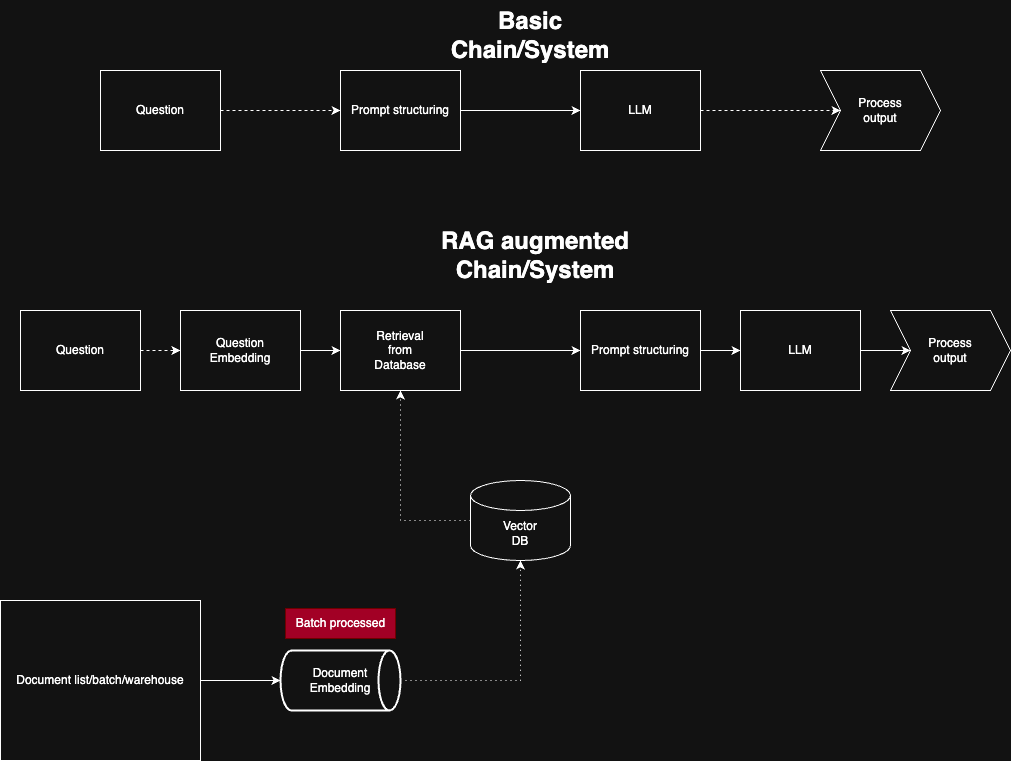

The diagram above was exported from draw.io. Its source (the exported page's mxGraphModel, read from the mxfile embedded in the PNG):
<mxGraphModel dx="1295" dy="871" grid="1" gridSize="10" guides="1" tooltips="1" connect="1" arrows="1" fold="1" page="1" pageScale="1" pageWidth="850" pageHeight="1100" math="0" shadow="0">
  <root>
    <mxCell id="0" />
    <mxCell id="1" parent="0" />
    <mxCell id="4g2G-ivOfGOhL2NwNy25-2" style="edgeStyle=orthogonalEdgeStyle;rounded=0;orthogonalLoop=1;jettySize=auto;html=1;exitX=1;exitY=0.5;exitDx=0;exitDy=0;dashed=1;" edge="1" parent="1" source="4g2G-ivOfGOhL2NwNy25-1">
      <mxGeometry relative="1" as="geometry">
        <mxPoint x="700" y="150" as="targetPoint" />
      </mxGeometry>
    </mxCell>
    <mxCell id="4g2G-ivOfGOhL2NwNy25-1" value="Question" style="rounded=0;whiteSpace=wrap;html=1;" vertex="1" parent="1">
      <mxGeometry x="460" y="110" width="120" height="80" as="geometry" />
    </mxCell>
    <mxCell id="4g2G-ivOfGOhL2NwNy25-4" style="edgeStyle=orthogonalEdgeStyle;rounded=0;orthogonalLoop=1;jettySize=auto;html=1;exitX=1;exitY=0.5;exitDx=0;exitDy=0;" edge="1" parent="1" source="4g2G-ivOfGOhL2NwNy25-3">
      <mxGeometry relative="1" as="geometry">
        <mxPoint x="940" y="150" as="targetPoint" />
      </mxGeometry>
    </mxCell>
    <mxCell id="4g2G-ivOfGOhL2NwNy25-3" value="Prompt structuring" style="rounded=0;whiteSpace=wrap;html=1;" vertex="1" parent="1">
      <mxGeometry x="700" y="110" width="120" height="80" as="geometry" />
    </mxCell>
    <mxCell id="4g2G-ivOfGOhL2NwNy25-17" value="" style="edgeStyle=orthogonalEdgeStyle;rounded=0;orthogonalLoop=1;jettySize=auto;html=1;dashed=1;" edge="1" parent="1" source="4g2G-ivOfGOhL2NwNy25-5" target="4g2G-ivOfGOhL2NwNy25-16">
      <mxGeometry relative="1" as="geometry" />
    </mxCell>
    <mxCell id="4g2G-ivOfGOhL2NwNy25-5" value="LLM" style="rounded=0;whiteSpace=wrap;html=1;" vertex="1" parent="1">
      <mxGeometry x="940" y="110" width="120" height="80" as="geometry" />
    </mxCell>
    <mxCell id="4g2G-ivOfGOhL2NwNy25-6" style="edgeStyle=orthogonalEdgeStyle;rounded=0;orthogonalLoop=1;jettySize=auto;html=1;exitX=1;exitY=0.5;exitDx=0;exitDy=0;dashed=1;" edge="1" parent="1" source="4g2G-ivOfGOhL2NwNy25-7">
      <mxGeometry relative="1" as="geometry">
        <mxPoint x="540" y="390" as="targetPoint" />
      </mxGeometry>
    </mxCell>
    <mxCell id="4g2G-ivOfGOhL2NwNy25-7" value="Question" style="rounded=0;whiteSpace=wrap;html=1;" vertex="1" parent="1">
      <mxGeometry x="380" y="350" width="120" height="80" as="geometry" />
    </mxCell>
    <mxCell id="4g2G-ivOfGOhL2NwNy25-27" style="edgeStyle=orthogonalEdgeStyle;rounded=0;orthogonalLoop=1;jettySize=auto;html=1;exitX=1;exitY=0.5;exitDx=0;exitDy=0;entryX=0;entryY=0.5;entryDx=0;entryDy=0;" edge="1" parent="1" source="4g2G-ivOfGOhL2NwNy25-9" target="4g2G-ivOfGOhL2NwNy25-10">
      <mxGeometry relative="1" as="geometry" />
    </mxCell>
    <mxCell id="4g2G-ivOfGOhL2NwNy25-9" value="Prompt structuring" style="rounded=0;whiteSpace=wrap;html=1;" vertex="1" parent="1">
      <mxGeometry x="940" y="350" width="120" height="80" as="geometry" />
    </mxCell>
    <mxCell id="4g2G-ivOfGOhL2NwNy25-19" style="edgeStyle=orthogonalEdgeStyle;rounded=0;orthogonalLoop=1;jettySize=auto;html=1;exitX=1;exitY=0.5;exitDx=0;exitDy=0;entryX=0;entryY=0.5;entryDx=0;entryDy=0;" edge="1" parent="1" source="4g2G-ivOfGOhL2NwNy25-10" target="4g2G-ivOfGOhL2NwNy25-18">
      <mxGeometry relative="1" as="geometry" />
    </mxCell>
    <mxCell id="4g2G-ivOfGOhL2NwNy25-10" value="LLM" style="rounded=0;whiteSpace=wrap;html=1;" vertex="1" parent="1">
      <mxGeometry x="1100" y="350" width="120" height="80" as="geometry" />
    </mxCell>
    <mxCell id="4g2G-ivOfGOhL2NwNy25-13" value="&lt;h1 style=&quot;margin-top: 0px;&quot;&gt;Basic Chain/System&lt;/h1&gt;" style="text;html=1;whiteSpace=wrap;overflow=hidden;rounded=0;align=center;" vertex="1" parent="1">
      <mxGeometry x="800" y="40" width="180" height="60" as="geometry" />
    </mxCell>
    <mxCell id="4g2G-ivOfGOhL2NwNy25-16" value="Process&lt;div&gt;output&lt;/div&gt;" style="shape=step;perimeter=stepPerimeter;whiteSpace=wrap;html=1;fixedSize=1;rounded=0;" vertex="1" parent="1">
      <mxGeometry x="1180" y="110" width="120" height="80" as="geometry" />
    </mxCell>
    <mxCell id="4g2G-ivOfGOhL2NwNy25-18" value="Process&lt;div&gt;output&lt;/div&gt;" style="shape=step;perimeter=stepPerimeter;whiteSpace=wrap;html=1;fixedSize=1;rounded=0;" vertex="1" parent="1">
      <mxGeometry x="1250" y="350" width="120" height="80" as="geometry" />
    </mxCell>
    <mxCell id="4g2G-ivOfGOhL2NwNy25-20" value="&lt;h1 style=&quot;margin-top: 0px;&quot;&gt;RAG augmented Chain/System&lt;/h1&gt;" style="text;html=1;whiteSpace=wrap;overflow=hidden;rounded=0;align=center;" vertex="1" parent="1">
      <mxGeometry x="770" y="260" width="250" height="60" as="geometry" />
    </mxCell>
    <mxCell id="4g2G-ivOfGOhL2NwNy25-23" value="" style="edgeStyle=orthogonalEdgeStyle;rounded=0;orthogonalLoop=1;jettySize=auto;html=1;" edge="1" parent="1" source="4g2G-ivOfGOhL2NwNy25-21" target="4g2G-ivOfGOhL2NwNy25-22">
      <mxGeometry relative="1" as="geometry" />
    </mxCell>
    <mxCell id="4g2G-ivOfGOhL2NwNy25-21" value="Question&lt;div&gt;Embedding&lt;/div&gt;" style="rounded=0;whiteSpace=wrap;html=1;" vertex="1" parent="1">
      <mxGeometry x="540" y="350" width="120" height="80" as="geometry" />
    </mxCell>
    <mxCell id="4g2G-ivOfGOhL2NwNy25-26" style="edgeStyle=orthogonalEdgeStyle;rounded=0;orthogonalLoop=1;jettySize=auto;html=1;" edge="1" parent="1" source="4g2G-ivOfGOhL2NwNy25-22" target="4g2G-ivOfGOhL2NwNy25-9">
      <mxGeometry relative="1" as="geometry" />
    </mxCell>
    <mxCell id="4g2G-ivOfGOhL2NwNy25-22" value="Retrieval&lt;br&gt;from&lt;br&gt;Database" style="whiteSpace=wrap;html=1;rounded=0;" vertex="1" parent="1">
      <mxGeometry x="700" y="350" width="120" height="80" as="geometry" />
    </mxCell>
    <mxCell id="4g2G-ivOfGOhL2NwNy25-29" style="edgeStyle=orthogonalEdgeStyle;rounded=0;orthogonalLoop=1;jettySize=auto;html=1;entryX=0.5;entryY=1;entryDx=0;entryDy=0;dashed=1;dashPattern=1 4;" edge="1" parent="1" source="4g2G-ivOfGOhL2NwNy25-24" target="4g2G-ivOfGOhL2NwNy25-22">
      <mxGeometry relative="1" as="geometry" />
    </mxCell>
    <mxCell id="4g2G-ivOfGOhL2NwNy25-24" value="Vector&lt;br&gt;DB" style="shape=cylinder3;whiteSpace=wrap;html=1;boundedLbl=1;backgroundOutline=1;size=15;" vertex="1" parent="1">
      <mxGeometry x="830" y="520" width="100" height="80" as="geometry" />
    </mxCell>
    <mxCell id="4g2G-ivOfGOhL2NwNy25-31" style="edgeStyle=orthogonalEdgeStyle;rounded=0;orthogonalLoop=1;jettySize=auto;html=1;" edge="1" parent="1" source="4g2G-ivOfGOhL2NwNy25-30">
      <mxGeometry relative="1" as="geometry">
        <mxPoint x="640" y="720" as="targetPoint" />
      </mxGeometry>
    </mxCell>
    <mxCell id="4g2G-ivOfGOhL2NwNy25-30" value="Document list/batch/warehouse" style="whiteSpace=wrap;html=1;" vertex="1" parent="1">
      <mxGeometry x="360" y="640" width="200" height="160" as="geometry" />
    </mxCell>
    <mxCell id="4g2G-ivOfGOhL2NwNy25-33" value="Document Embedding" style="strokeWidth=2;html=1;shape=mxgraph.flowchart.direct_data;whiteSpace=wrap;" vertex="1" parent="1">
      <mxGeometry x="640" y="690" width="120" height="60" as="geometry" />
    </mxCell>
    <mxCell id="4g2G-ivOfGOhL2NwNy25-34" style="edgeStyle=orthogonalEdgeStyle;rounded=0;orthogonalLoop=1;jettySize=auto;html=1;entryX=0.5;entryY=1;entryDx=0;entryDy=0;entryPerimeter=0;dashed=1;dashPattern=1 4;" edge="1" parent="1" source="4g2G-ivOfGOhL2NwNy25-33" target="4g2G-ivOfGOhL2NwNy25-24">
      <mxGeometry relative="1" as="geometry" />
    </mxCell>
    <mxCell id="4g2G-ivOfGOhL2NwNy25-35" value="Batch processed" style="text;html=1;align=center;verticalAlign=middle;resizable=0;points=[];autosize=1;strokeColor=#6F0000;fillColor=#a20025;fontColor=#ffffff;" vertex="1" parent="1">
      <mxGeometry x="645" y="648" width="110" height="30" as="geometry" />
    </mxCell>
  </root>
</mxGraphModel>